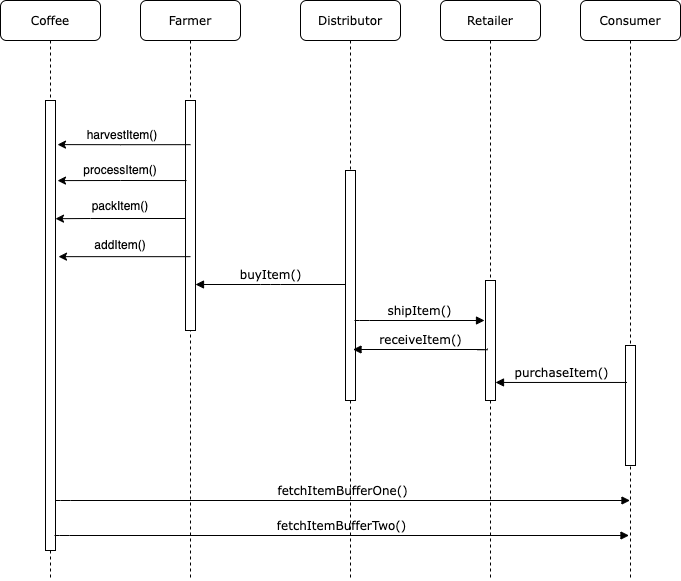

The diagram above was exported from draw.io. Its source (the exported page's mxGraphModel, read from the mxfile embedded in the PNG):
<mxGraphModel dx="1298" dy="740" grid="1" gridSize="10" guides="1" tooltips="1" connect="1" arrows="1" fold="1" page="1" pageScale="1" pageWidth="1100" pageHeight="850" background="none" math="0" shadow="0">
  <root>
    <mxCell id="0" />
    <mxCell id="1" parent="0" />
    <mxCell id="7baba1c4bc27f4b0-2" value="Farmer" style="shape=umlLifeline;perimeter=lifelinePerimeter;whiteSpace=wrap;html=1;container=1;collapsible=0;recursiveResize=0;outlineConnect=0;rounded=1;shadow=0;comic=0;labelBackgroundColor=none;strokeWidth=1;fontFamily=Verdana;fontSize=12;align=center;" parent="1" vertex="1">
      <mxGeometry x="240" y="80" width="100" height="580" as="geometry" />
    </mxCell>
    <mxCell id="7baba1c4bc27f4b0-10" value="" style="html=1;points=[];perimeter=orthogonalPerimeter;rounded=0;shadow=0;comic=0;labelBackgroundColor=none;strokeWidth=1;fontFamily=Verdana;fontSize=12;align=center;" parent="7baba1c4bc27f4b0-2" vertex="1">
      <mxGeometry x="45" y="100" width="10" height="230" as="geometry" />
    </mxCell>
    <mxCell id="6hKX88XgyxFlL0e-KWN--24" value="fetchItemBufferOne()" style="html=1;verticalAlign=bottom;endArrow=block;labelBackgroundColor=none;fontFamily=Verdana;fontSize=12;edgeStyle=elbowEdgeStyle;elbow=vertical;" edge="1" parent="7baba1c4bc27f4b0-2" target="7baba1c4bc27f4b0-5">
      <mxGeometry relative="1" as="geometry">
        <mxPoint x="-85" y="500" as="sourcePoint" />
        <Array as="points">
          <mxPoint x="-80" y="500" />
        </Array>
        <mxPoint x="45" y="500" as="targetPoint" />
      </mxGeometry>
    </mxCell>
    <mxCell id="7baba1c4bc27f4b0-3" value="Distributor" style="shape=umlLifeline;perimeter=lifelinePerimeter;whiteSpace=wrap;html=1;container=1;collapsible=0;recursiveResize=0;outlineConnect=0;rounded=1;shadow=0;comic=0;labelBackgroundColor=none;strokeWidth=1;fontFamily=Verdana;fontSize=12;align=center;" parent="1" vertex="1">
      <mxGeometry x="400" y="80" width="100" height="580" as="geometry" />
    </mxCell>
    <mxCell id="7baba1c4bc27f4b0-13" value="" style="html=1;points=[];perimeter=orthogonalPerimeter;rounded=0;shadow=0;comic=0;labelBackgroundColor=none;strokeWidth=1;fontFamily=Verdana;fontSize=12;align=center;" parent="7baba1c4bc27f4b0-3" vertex="1">
      <mxGeometry x="45" y="170" width="10" height="230" as="geometry" />
    </mxCell>
    <mxCell id="7baba1c4bc27f4b0-4" value="Retailer" style="shape=umlLifeline;perimeter=lifelinePerimeter;whiteSpace=wrap;html=1;container=1;collapsible=0;recursiveResize=0;outlineConnect=0;rounded=1;shadow=0;comic=0;labelBackgroundColor=none;strokeWidth=1;fontFamily=Verdana;fontSize=12;align=center;" parent="1" vertex="1">
      <mxGeometry x="540" y="80" width="100" height="580" as="geometry" />
    </mxCell>
    <mxCell id="7baba1c4bc27f4b0-5" value="Consumer" style="shape=umlLifeline;perimeter=lifelinePerimeter;whiteSpace=wrap;html=1;container=1;collapsible=0;recursiveResize=0;outlineConnect=0;rounded=1;shadow=0;comic=0;labelBackgroundColor=none;strokeWidth=1;fontFamily=Verdana;fontSize=12;align=center;" parent="1" vertex="1">
      <mxGeometry x="680" y="80" width="100" height="580" as="geometry" />
    </mxCell>
    <mxCell id="7baba1c4bc27f4b0-19" value="" style="html=1;points=[];perimeter=orthogonalPerimeter;rounded=0;shadow=0;comic=0;labelBackgroundColor=none;strokeWidth=1;fontFamily=Verdana;fontSize=12;align=center;" parent="7baba1c4bc27f4b0-5" vertex="1">
      <mxGeometry x="45" y="345" width="10" height="120" as="geometry" />
    </mxCell>
    <mxCell id="7baba1c4bc27f4b0-8" value="Coffee" style="shape=umlLifeline;perimeter=lifelinePerimeter;whiteSpace=wrap;html=1;container=1;collapsible=0;recursiveResize=0;outlineConnect=0;rounded=1;shadow=0;comic=0;labelBackgroundColor=none;strokeWidth=1;fontFamily=Verdana;fontSize=12;align=center;" parent="1" vertex="1">
      <mxGeometry x="100" y="80" width="100" height="580" as="geometry" />
    </mxCell>
    <mxCell id="6hKX88XgyxFlL0e-KWN--3" value="" style="html=1;points=[];perimeter=orthogonalPerimeter;rounded=0;shadow=0;comic=0;labelBackgroundColor=none;strokeWidth=1;fontFamily=Verdana;fontSize=12;align=center;" vertex="1" parent="7baba1c4bc27f4b0-8">
      <mxGeometry x="45" y="100" width="10" height="450" as="geometry" />
    </mxCell>
    <mxCell id="7baba1c4bc27f4b0-16" value="" style="html=1;points=[];perimeter=orthogonalPerimeter;rounded=0;shadow=0;comic=0;labelBackgroundColor=none;strokeWidth=1;fontFamily=Verdana;fontSize=12;align=center;" parent="1" vertex="1">
      <mxGeometry x="585" y="360" width="10" height="120" as="geometry" />
    </mxCell>
    <mxCell id="7baba1c4bc27f4b0-26" value="purchaseItem()" style="html=1;verticalAlign=bottom;endArrow=block;entryX=1.3;entryY=0.783;labelBackgroundColor=none;fontFamily=Verdana;fontSize=12;entryDx=0;entryDy=0;entryPerimeter=0;" parent="1" edge="1">
      <mxGeometry relative="1" as="geometry">
        <mxPoint x="726.5" y="461.96000000000004" as="sourcePoint" />
        <mxPoint x="595" y="461.96000000000004" as="targetPoint" />
      </mxGeometry>
    </mxCell>
    <mxCell id="6hKX88XgyxFlL0e-KWN--4" value="" style="edgeStyle=orthogonalEdgeStyle;rounded=0;orthogonalLoop=1;jettySize=auto;html=1;entryX=1;entryY=0.256;entryDx=0;entryDy=0;entryPerimeter=0;" edge="1" parent="1">
      <mxGeometry relative="1" as="geometry">
        <mxPoint x="285" y="298" as="sourcePoint" />
        <mxPoint x="155" y="298.20000000000005" as="targetPoint" />
        <Array as="points">
          <mxPoint x="190" y="299" />
        </Array>
      </mxGeometry>
    </mxCell>
    <mxCell id="6hKX88XgyxFlL0e-KWN--6" value="harvestItem()" style="text;html=1;strokeColor=none;fillColor=none;align=center;verticalAlign=middle;whiteSpace=wrap;rounded=0;" vertex="1" parent="1">
      <mxGeometry x="192" y="199" width="60" height="30" as="geometry" />
    </mxCell>
    <mxCell id="6hKX88XgyxFlL0e-KWN--13" value="" style="edgeStyle=orthogonalEdgeStyle;rounded=0;orthogonalLoop=1;jettySize=auto;html=1;entryX=1.3;entryY=0.347;entryDx=0;entryDy=0;entryPerimeter=0;exitX=0.5;exitY=0.679;exitDx=0;exitDy=0;exitPerimeter=0;" edge="1" parent="1" source="7baba1c4bc27f4b0-10" target="6hKX88XgyxFlL0e-KWN--3">
      <mxGeometry relative="1" as="geometry" />
    </mxCell>
    <mxCell id="6hKX88XgyxFlL0e-KWN--14" value="" style="edgeStyle=orthogonalEdgeStyle;rounded=0;orthogonalLoop=1;jettySize=auto;html=1;entryX=1.2;entryY=0.098;entryDx=0;entryDy=0;entryPerimeter=0;exitX=0.5;exitY=0.192;exitDx=0;exitDy=0;exitPerimeter=0;" edge="1" parent="1" source="7baba1c4bc27f4b0-10" target="6hKX88XgyxFlL0e-KWN--3">
      <mxGeometry relative="1" as="geometry" />
    </mxCell>
    <mxCell id="6hKX88XgyxFlL0e-KWN--15" value="" style="edgeStyle=orthogonalEdgeStyle;rounded=0;orthogonalLoop=1;jettySize=auto;html=1;entryX=1.2;entryY=0.178;entryDx=0;entryDy=0;entryPerimeter=0;exitX=0.1;exitY=0.348;exitDx=0;exitDy=0;exitPerimeter=0;" edge="1" parent="1" source="7baba1c4bc27f4b0-10" target="6hKX88XgyxFlL0e-KWN--3">
      <mxGeometry relative="1" as="geometry" />
    </mxCell>
    <mxCell id="6hKX88XgyxFlL0e-KWN--16" value="addItem()" style="text;html=1;strokeColor=none;fillColor=none;align=center;verticalAlign=middle;whiteSpace=wrap;rounded=0;" vertex="1" parent="1">
      <mxGeometry x="190" y="309" width="60" height="30" as="geometry" />
    </mxCell>
    <mxCell id="6hKX88XgyxFlL0e-KWN--21" value="processItem()" style="text;html=1;strokeColor=none;fillColor=none;align=center;verticalAlign=middle;whiteSpace=wrap;rounded=0;" vertex="1" parent="1">
      <mxGeometry x="190" y="234" width="60" height="30" as="geometry" />
    </mxCell>
    <mxCell id="6hKX88XgyxFlL0e-KWN--23" value="packItem()" style="text;html=1;strokeColor=none;fillColor=none;align=center;verticalAlign=middle;whiteSpace=wrap;rounded=0;" vertex="1" parent="1">
      <mxGeometry x="190" y="270" width="60" height="30" as="geometry" />
    </mxCell>
    <mxCell id="7baba1c4bc27f4b0-14" value="buyItem()" style="html=1;verticalAlign=bottom;endArrow=block;labelBackgroundColor=none;fontFamily=Verdana;fontSize=12;edgeStyle=elbowEdgeStyle;elbow=vertical;exitX=0;exitY=0.53;exitDx=0;exitDy=0;exitPerimeter=0;" parent="1" edge="1">
      <mxGeometry relative="1" as="geometry">
        <mxPoint x="445" y="364" as="sourcePoint" />
        <mxPoint x="295" y="364" as="targetPoint" />
      </mxGeometry>
    </mxCell>
    <mxCell id="6hKX88XgyxFlL0e-KWN--25" value="receiveItem()" style="html=1;verticalAlign=bottom;endArrow=block;labelBackgroundColor=none;fontFamily=Verdana;fontSize=12;edgeStyle=elbowEdgeStyle;elbow=vertical;exitX=-0.1;exitY=0.796;exitDx=0;exitDy=0;exitPerimeter=0;" edge="1" parent="1">
      <mxGeometry relative="1" as="geometry">
        <mxPoint x="587" y="427.96000000000004" as="sourcePoint" />
        <Array as="points">
          <mxPoint x="473" y="429" />
        </Array>
        <mxPoint x="452.5" y="429" as="targetPoint" />
      </mxGeometry>
    </mxCell>
    <mxCell id="6hKX88XgyxFlL0e-KWN--27" value="shipItem()" style="html=1;verticalAlign=bottom;endArrow=block;labelBackgroundColor=none;fontFamily=Verdana;fontSize=12;edgeStyle=elbowEdgeStyle;elbow=vertical;" edge="1" parent="1">
      <mxGeometry relative="1" as="geometry">
        <mxPoint x="454" y="400" as="sourcePoint" />
        <Array as="points">
          <mxPoint x="459" y="400" />
        </Array>
        <mxPoint x="584" y="400" as="targetPoint" />
      </mxGeometry>
    </mxCell>
    <mxCell id="6hKX88XgyxFlL0e-KWN--28" value="fetchItemBufferTwo()" style="html=1;verticalAlign=bottom;endArrow=block;labelBackgroundColor=none;fontFamily=Verdana;fontSize=12;edgeStyle=elbowEdgeStyle;elbow=vertical;" edge="1" parent="1">
      <mxGeometry relative="1" as="geometry">
        <mxPoint x="154" y="615" as="sourcePoint" />
        <Array as="points">
          <mxPoint x="159" y="615" />
        </Array>
        <mxPoint x="728.5" y="615" as="targetPoint" />
      </mxGeometry>
    </mxCell>
  </root>
</mxGraphModel>